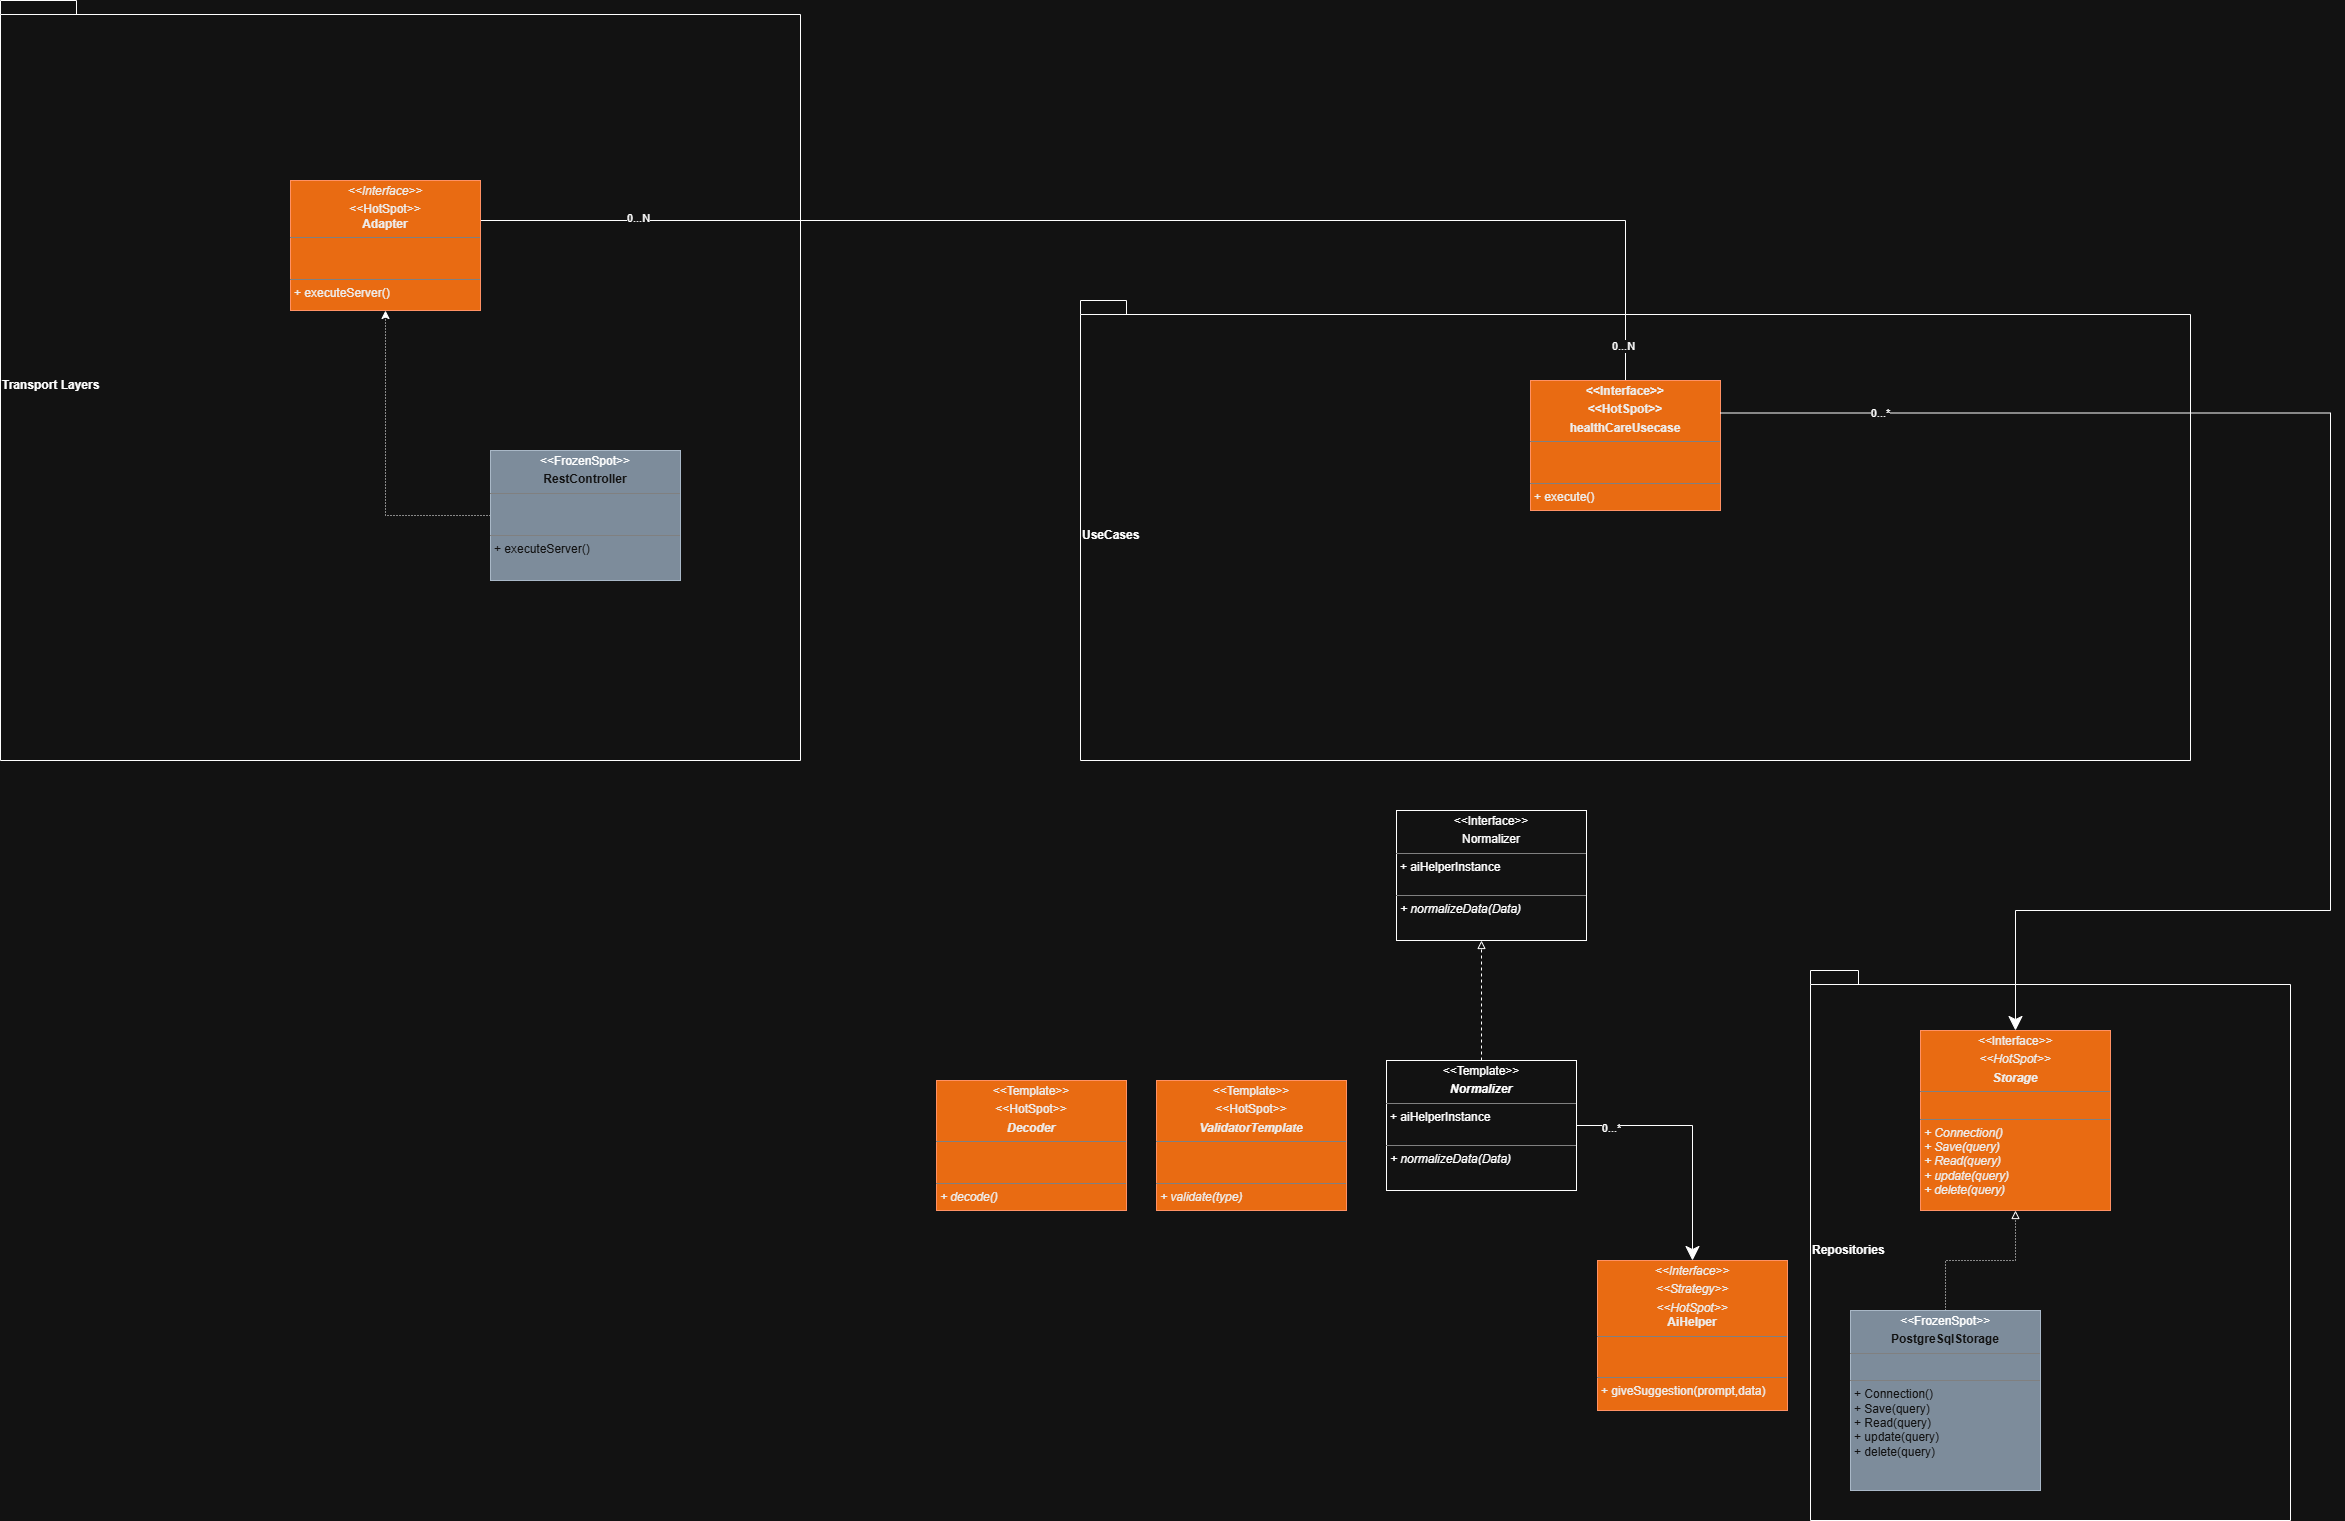

The diagram above was exported from draw.io. Its source (the exported page's mxGraphModel, read from the mxfile embedded in the PNG):
<mxGraphModel dx="3679" dy="2052" grid="1" gridSize="10" guides="1" tooltips="1" connect="1" arrows="1" fold="1" page="1" pageScale="1" pageWidth="827" pageHeight="1169" math="0" shadow="0">
  <root>
    <mxCell id="0" />
    <mxCell id="1" parent="0" />
    <mxCell id="LoMoeMj1N3vqbKi4GKsK-1" parent="1" style="shape=folder;fontStyle=1;spacingTop=10;tabWidth=40;tabHeight=14;tabPosition=left;html=1;whiteSpace=wrap;fillColor=default;align=left;" value="Repositories" vertex="1">
      <mxGeometry height="550" width="480" x="850" y="670" as="geometry" />
    </mxCell>
    <mxCell id="LoMoeMj1N3vqbKi4GKsK-2" parent="1" style="shape=folder;fontStyle=1;spacingTop=10;tabWidth=40;tabHeight=14;tabPosition=left;html=1;whiteSpace=wrap;fillColor=default;align=left;" value="Transport Layers" vertex="1">
      <mxGeometry height="760" width="800" x="-960" y="-300" as="geometry" />
    </mxCell>
    <mxCell id="LoMoeMj1N3vqbKi4GKsK-3" parent="1" style="shape=folder;fontStyle=1;spacingTop=10;tabWidth=40;tabHeight=14;tabPosition=left;html=1;whiteSpace=wrap;fillColor=default;align=left;" value="UseCases" vertex="1">
      <mxGeometry height="460" width="1110" x="120" as="geometry" />
    </mxCell>
    <mxCell id="LoMoeMj1N3vqbKi4GKsK-4" edge="1" parent="1" source="LoMoeMj1N3vqbKi4GKsK-7" style="edgeStyle=orthogonalEdgeStyle;rounded=0;orthogonalLoop=1;jettySize=auto;html=1;endArrow=none;endFill=0;" target="LoMoeMj1N3vqbKi4GKsK-15">
      <mxGeometry relative="1" as="geometry">
        <Array as="points">
          <mxPoint x="665" y="-80" />
        </Array>
      </mxGeometry>
    </mxCell>
    <mxCell id="LoMoeMj1N3vqbKi4GKsK-5" connectable="0" parent="LoMoeMj1N3vqbKi4GKsK-4" style="edgeLabel;html=1;align=center;verticalAlign=middle;resizable=0;points=[];" value="0...N" vertex="1">
      <mxGeometry relative="1" x="0.9456" y="-3" as="geometry">
        <mxPoint as="offset" />
      </mxGeometry>
    </mxCell>
    <mxCell id="LoMoeMj1N3vqbKi4GKsK-6" connectable="0" parent="LoMoeMj1N3vqbKi4GKsK-4" style="edgeLabel;html=1;align=center;verticalAlign=middle;resizable=0;points=[];" value="0...N" vertex="1">
      <mxGeometry relative="1" x="-0.761" y="3" as="geometry">
        <mxPoint as="offset" />
      </mxGeometry>
    </mxCell>
    <mxCell id="LoMoeMj1N3vqbKi4GKsK-7" parent="1" style="verticalAlign=top;align=left;overflow=fill;html=1;whiteSpace=wrap;fillColor=#fa6800;fontColor=#000000;strokeColor=#C73500;" value="&lt;p style=&quot;margin:0px;margin-top:4px;text-align:center;&quot;&gt;&lt;i&gt;&amp;lt;&amp;lt;Interface&amp;gt;&amp;gt;&lt;/i&gt;&lt;/p&gt;&lt;p style=&quot;margin:0px;margin-top:4px;text-align:center;&quot;&gt;&amp;lt;&amp;lt;HotSpot&amp;gt;&amp;gt;&lt;br&gt;&lt;b&gt;Adapter&lt;/b&gt;&lt;/p&gt;&lt;hr size=&quot;1&quot; style=&quot;border-style:solid;&quot;&gt;&lt;p style=&quot;margin:0px;margin-left:4px;&quot;&gt;&lt;br&gt;&lt;/p&gt;&lt;p style=&quot;margin:0px;margin-left:4px;&quot;&gt;&lt;br&gt;&lt;/p&gt;&lt;hr size=&quot;1&quot; style=&quot;border-style:solid;&quot;&gt;&lt;p style=&quot;margin:0px;margin-left:4px;&quot;&gt;+ executeServer()&lt;br&gt;&lt;br&gt;&lt;/p&gt;" vertex="1">
      <mxGeometry height="130" width="190" x="-670" y="-120" as="geometry" />
    </mxCell>
    <mxCell id="LoMoeMj1N3vqbKi4GKsK-8" parent="1" style="verticalAlign=top;align=left;overflow=fill;html=1;whiteSpace=wrap;fillColor=#fa6800;fontColor=#000000;strokeColor=#C73500;" value="&lt;p style=&quot;margin:0px;margin-top:4px;text-align:center;&quot;&gt;&amp;lt;&amp;lt;Template&amp;gt;&amp;gt;&lt;/p&gt;&lt;p style=&quot;margin:0px;margin-top:4px;text-align:center;&quot;&gt;&amp;lt;&amp;lt;HotSpot&amp;gt;&amp;gt;&lt;/p&gt;&lt;p style=&quot;margin:0px;margin-top:4px;text-align:center;&quot;&gt;&lt;b&gt;&lt;i&gt;Decoder&lt;/i&gt;&lt;/b&gt;&lt;/p&gt;&lt;hr size=&quot;1&quot; style=&quot;border-style:solid;&quot;&gt;&lt;p style=&quot;margin:0px;margin-left:4px;&quot;&gt;&lt;br&gt;&lt;/p&gt;&lt;p style=&quot;margin:0px;margin-left:4px;&quot;&gt;&lt;br&gt;&lt;/p&gt;&lt;hr size=&quot;1&quot; style=&quot;border-style:solid;&quot;&gt;&lt;p style=&quot;margin:0px;margin-left:4px;&quot;&gt;&lt;i&gt;+ decode()&lt;/i&gt;&lt;/p&gt;&lt;p style=&quot;margin:0px;margin-left:4px;&quot;&gt;&lt;br&gt;&lt;/p&gt;" vertex="1">
      <mxGeometry height="130" width="190" x="-24" y="780" as="geometry" />
    </mxCell>
    <mxCell id="LoMoeMj1N3vqbKi4GKsK-9" parent="1" style="verticalAlign=top;align=left;overflow=fill;html=1;whiteSpace=wrap;fillColor=#fa6800;fontColor=#000000;strokeColor=#C73500;" value="&lt;p style=&quot;margin:0px;margin-top:4px;text-align:center;&quot;&gt;&amp;lt;&amp;lt;Template&amp;gt;&amp;gt;&lt;/p&gt;&lt;p style=&quot;margin:0px;margin-top:4px;text-align:center;&quot;&gt;&amp;lt;&amp;lt;HotSpot&amp;gt;&amp;gt;&lt;/p&gt;&lt;p style=&quot;margin:0px;margin-top:4px;text-align:center;&quot;&gt;&lt;b&gt;&lt;i&gt;ValidatorTemplate&lt;/i&gt;&lt;/b&gt;&lt;/p&gt;&lt;hr size=&quot;1&quot; style=&quot;border-style:solid;&quot;&gt;&lt;p style=&quot;margin:0px;margin-left:4px;&quot;&gt;&lt;br&gt;&lt;/p&gt;&lt;p style=&quot;margin:0px;margin-left:4px;&quot;&gt;&lt;br&gt;&lt;/p&gt;&lt;hr size=&quot;1&quot; style=&quot;border-style:solid;&quot;&gt;&lt;p style=&quot;margin:0px;margin-left:4px;&quot;&gt;&lt;i&gt;+ validate(type)&lt;br&gt;&lt;/i&gt;&lt;br&gt;&lt;/p&gt;" vertex="1">
      <mxGeometry height="130" width="190" x="196" y="780" as="geometry" />
    </mxCell>
    <mxCell id="LoMoeMj1N3vqbKi4GKsK-10" edge="1" parent="1" source="LoMoeMj1N3vqbKi4GKsK-12" style="edgeStyle=orthogonalEdgeStyle;rounded=0;orthogonalLoop=1;jettySize=auto;html=1;endSize=12;" target="LoMoeMj1N3vqbKi4GKsK-13">
      <mxGeometry relative="1" as="geometry" />
    </mxCell>
    <mxCell id="LoMoeMj1N3vqbKi4GKsK-11" connectable="0" parent="LoMoeMj1N3vqbKi4GKsK-10" style="edgeLabel;html=1;align=center;verticalAlign=middle;resizable=0;points=[];" value="0...*" vertex="1">
      <mxGeometry relative="1" x="-0.7222" y="-4" as="geometry">
        <mxPoint x="-1" y="-2" as="offset" />
      </mxGeometry>
    </mxCell>
    <mxCell id="LoMoeMj1N3vqbKi4GKsK-12" parent="1" style="verticalAlign=top;align=left;overflow=fill;html=1;whiteSpace=wrap;" value="&lt;p style=&quot;margin:0px;margin-top:4px;text-align:center;&quot;&gt;&amp;lt;&amp;lt;Template&amp;gt;&amp;gt;&lt;/p&gt;&lt;p style=&quot;margin:0px;margin-top:4px;text-align:center;&quot;&gt;&lt;b&gt;&lt;i&gt;Normalizer&lt;/i&gt;&lt;/b&gt;&lt;/p&gt;&lt;hr size=&quot;1&quot; style=&quot;border-style:solid;&quot;&gt;&lt;p style=&quot;margin:0px;margin-left:4px;&quot;&gt;+ aiHelperInstance&lt;/p&gt;&lt;p style=&quot;margin:0px;margin-left:4px;&quot;&gt;&lt;br&gt;&lt;/p&gt;&lt;hr size=&quot;1&quot; style=&quot;border-style:solid;&quot;&gt;&lt;p style=&quot;margin:0px;margin-left:4px;&quot;&gt;&lt;i&gt;+ normalizeData(Data)&lt;br&gt;&lt;/i&gt;&lt;br&gt;&lt;/p&gt;" vertex="1">
      <mxGeometry height="130" width="190" x="426" y="760" as="geometry" />
    </mxCell>
    <mxCell id="LoMoeMj1N3vqbKi4GKsK-13" parent="1" style="verticalAlign=top;align=left;overflow=fill;html=1;whiteSpace=wrap;fillColor=#fa6800;fontColor=#000000;strokeColor=#C73500;" value="&lt;p style=&quot;margin:0px;margin-top:4px;text-align:center;&quot;&gt;&lt;i&gt;&amp;lt;&amp;lt;Interface&amp;gt;&amp;gt;&lt;/i&gt;&lt;/p&gt;&lt;p style=&quot;margin:0px;margin-top:4px;text-align:center;&quot;&gt;&lt;i&gt;&amp;lt;&amp;lt;Strategy&amp;gt;&amp;gt;&lt;/i&gt;&lt;/p&gt;&lt;p style=&quot;margin:0px;margin-top:4px;text-align:center;&quot;&gt;&lt;i&gt;&amp;lt;&amp;lt;HotSpot&amp;gt;&amp;gt;&lt;br&gt;&lt;/i&gt;&lt;b&gt;AiHelper&lt;/b&gt;&lt;/p&gt;&lt;hr size=&quot;1&quot; style=&quot;border-style:solid;&quot;&gt;&lt;p style=&quot;margin:0px;margin-left:4px;&quot;&gt;&lt;br&gt;&lt;/p&gt;&lt;p style=&quot;margin:0px;margin-left:4px;&quot;&gt;&lt;br&gt;&lt;/p&gt;&lt;hr size=&quot;1&quot; style=&quot;border-style:solid;&quot;&gt;&lt;p style=&quot;margin:0px;margin-left:4px;&quot;&gt;+ giveSuggestion(prompt,data)&lt;br&gt;&lt;br&gt;&lt;/p&gt;" vertex="1">
      <mxGeometry height="150" width="190" x="637" y="960" as="geometry" />
    </mxCell>
    <mxCell id="LoMoeMj1N3vqbKi4GKsK-14" parent="1" style="verticalAlign=top;align=left;overflow=fill;html=1;whiteSpace=wrap;fillColor=#fa6800;fontColor=#000000;strokeColor=#C73500;" value="&lt;p style=&quot;margin:0px;margin-top:4px;text-align:center;&quot;&gt;&lt;i&gt;&amp;lt;&amp;lt;&lt;/i&gt;Interface&lt;i&gt;&amp;gt;&amp;gt;&lt;/i&gt;&lt;/p&gt;&lt;p style=&quot;margin:0px;margin-top:4px;text-align:center;&quot;&gt;&lt;i&gt;&amp;lt;&amp;lt;HotSpot&amp;gt;&amp;gt;&lt;/i&gt;&lt;/p&gt;&lt;p style=&quot;margin:0px;margin-top:4px;text-align:center;&quot;&gt;&lt;b&gt;&lt;i&gt;Storage&lt;/i&gt;&lt;/b&gt;&lt;/p&gt;&lt;hr size=&quot;1&quot; style=&quot;border-style:solid;&quot;&gt;&lt;p style=&quot;margin:0px;margin-left:4px;&quot;&gt;&lt;br&gt;&lt;/p&gt;&lt;hr size=&quot;1&quot; style=&quot;border-style:solid;&quot;&gt;&lt;p style=&quot;margin:0px;margin-left:4px;&quot;&gt;&lt;i&gt;+ Connection()&lt;/i&gt;&lt;/p&gt;&lt;p style=&quot;margin:0px;margin-left:4px;&quot;&gt;&lt;i&gt;+ Save(query)&lt;/i&gt;&lt;/p&gt;&lt;p style=&quot;margin:0px;margin-left:4px;&quot;&gt;&lt;i&gt;+ Read(query)&lt;/i&gt;&lt;/p&gt;&lt;p style=&quot;margin:0px;margin-left:4px;&quot;&gt;&lt;i&gt;+ update(query)&lt;/i&gt;&lt;/p&gt;&lt;p style=&quot;margin:0px;margin-left:4px;&quot;&gt;&lt;i&gt;+ delete(query)&lt;/i&gt;&lt;/p&gt;" vertex="1">
      <mxGeometry height="180" width="190" x="960" y="730" as="geometry" />
    </mxCell>
    <mxCell id="LoMoeMj1N3vqbKi4GKsK-15" parent="1" style="verticalAlign=top;align=left;overflow=fill;html=1;whiteSpace=wrap;fillColor=#fa6800;fontColor=#000000;strokeColor=#C73500;" value="&lt;p style=&quot;margin:0px;margin-top:4px;text-align:center;&quot;&gt;&lt;b&gt;&amp;lt;&amp;lt;Interface&amp;gt;&amp;gt;&lt;/b&gt;&lt;/p&gt;&lt;p style=&quot;margin:0px;margin-top:4px;text-align:center;&quot;&gt;&lt;b&gt;&amp;lt;&amp;lt;HotSpot&amp;gt;&amp;gt;&lt;/b&gt;&lt;/p&gt;&lt;p style=&quot;margin:0px;margin-top:4px;text-align:center;&quot;&gt;&lt;b&gt;healthCareUsecase&lt;/b&gt;&lt;/p&gt;&lt;hr size=&quot;1&quot; style=&quot;border-style:solid;&quot;&gt;&lt;p style=&quot;margin:0px;margin-left:4px;&quot;&gt;&lt;br&gt;&lt;/p&gt;&lt;p style=&quot;margin:0px;margin-left:4px;&quot;&gt;&lt;br&gt;&lt;/p&gt;&lt;hr size=&quot;1&quot; style=&quot;border-style:solid;&quot;&gt;&lt;p style=&quot;margin:0px;margin-left:4px;&quot;&gt;+ execute()&lt;br&gt;&lt;br&gt;&lt;/p&gt;" vertex="1">
      <mxGeometry height="130" width="190" x="570" y="80" as="geometry" />
    </mxCell>
    <mxCell id="LoMoeMj1N3vqbKi4GKsK-16" parent="1" style="verticalAlign=top;align=left;overflow=fill;html=1;whiteSpace=wrap;" value="&lt;p style=&quot;margin:0px;margin-top:4px;text-align:center;&quot;&gt;&lt;span style=&quot;background-color: transparent; color: light-dark(rgb(0, 0, 0), rgb(255, 255, 255));&quot;&gt;&amp;lt;&amp;lt;Interface&amp;gt;&amp;gt;&lt;/span&gt;&lt;/p&gt;&lt;p style=&quot;margin:0px;margin-top:4px;text-align:center;&quot;&gt;&lt;span style=&quot;background-color: transparent; color: light-dark(rgb(0, 0, 0), rgb(255, 255, 255));&quot;&gt;Normalizer&lt;/span&gt;&lt;/p&gt;&lt;hr size=&quot;1&quot; style=&quot;border-style:solid;&quot;&gt;&lt;p style=&quot;margin:0px;margin-left:4px;&quot;&gt;+ aiHelperInstance&lt;/p&gt;&lt;p style=&quot;margin:0px;margin-left:4px;&quot;&gt;&lt;br&gt;&lt;/p&gt;&lt;hr size=&quot;1&quot; style=&quot;border-style:solid;&quot;&gt;&lt;p style=&quot;margin:0px;margin-left:4px;&quot;&gt;&lt;i&gt;+ normalizeData(Data)&lt;br&gt;&lt;/i&gt;&lt;br&gt;&lt;/p&gt;" vertex="1">
      <mxGeometry height="130" width="190" x="436" y="510" as="geometry" />
    </mxCell>
    <mxCell id="LoMoeMj1N3vqbKi4GKsK-17" edge="1" parent="1" source="LoMoeMj1N3vqbKi4GKsK-12" style="edgeStyle=orthogonalEdgeStyle;rounded=0;orthogonalLoop=1;jettySize=auto;html=1;dashed=1;endArrow=block;endFill=0;exitX=0.5;exitY=0;exitDx=0;exitDy=0;" target="LoMoeMj1N3vqbKi4GKsK-16" value="">
      <mxGeometry relative="1" as="geometry">
        <Array as="points">
          <mxPoint x="521.5" y="700" />
          <mxPoint x="521.5" y="700" />
        </Array>
        <mxPoint x="486.5" y="780" as="sourcePoint" />
        <mxPoint x="601.5" y="606" as="targetPoint" />
      </mxGeometry>
    </mxCell>
    <mxCell id="LoMoeMj1N3vqbKi4GKsK-18" edge="1" parent="1" source="LoMoeMj1N3vqbKi4GKsK-15" style="edgeStyle=orthogonalEdgeStyle;rounded=0;orthogonalLoop=1;jettySize=auto;html=1;exitX=1;exitY=0.25;exitDx=0;exitDy=0;endSize=12;" target="LoMoeMj1N3vqbKi4GKsK-14">
      <mxGeometry relative="1" as="geometry">
        <Array as="points">
          <mxPoint x="1370" y="112" />
          <mxPoint x="1370" y="610" />
          <mxPoint x="1055" y="610" />
        </Array>
        <mxPoint x="800" y="112" as="sourcePoint" />
        <mxPoint x="1476" y="420" as="targetPoint" />
      </mxGeometry>
    </mxCell>
    <mxCell id="LoMoeMj1N3vqbKi4GKsK-19" connectable="0" parent="LoMoeMj1N3vqbKi4GKsK-18" style="edgeLabel;html=1;align=center;verticalAlign=middle;resizable=0;points=[];" value="0...*" vertex="1">
      <mxGeometry relative="1" x="-0.7916" as="geometry">
        <mxPoint x="-1" as="offset" />
      </mxGeometry>
    </mxCell>
    <mxCell id="LoMoeMj1N3vqbKi4GKsK-20" edge="1" parent="1" source="LoMoeMj1N3vqbKi4GKsK-21" style="edgeStyle=orthogonalEdgeStyle;rounded=0;orthogonalLoop=1;jettySize=auto;html=1;dashed=1;dashPattern=1 2;" target="LoMoeMj1N3vqbKi4GKsK-7">
      <mxGeometry relative="1" as="geometry" />
    </mxCell>
    <mxCell id="LoMoeMj1N3vqbKi4GKsK-21" parent="1" style="verticalAlign=top;align=left;overflow=fill;html=1;whiteSpace=wrap;fillColor=#647687;fontColor=#ffffff;strokeColor=#314354;" value="&lt;p style=&quot;margin:0px;margin-top:4px;text-align:center;&quot;&gt;&lt;span style=&quot;background-color: transparent; color: light-dark(rgb(0, 0, 0), rgb(255, 255, 255));&quot;&gt;&amp;lt;&amp;lt;FrozenSpot&amp;gt;&amp;gt;&lt;/span&gt;&lt;/p&gt;&lt;p style=&quot;margin:0px;margin-top:4px;text-align:center;&quot;&gt;&lt;b&gt;RestController&lt;/b&gt;&lt;/p&gt;&lt;hr size=&quot;1&quot; style=&quot;border-style:solid;&quot;&gt;&lt;p style=&quot;margin:0px;margin-left:4px;&quot;&gt;&lt;br&gt;&lt;/p&gt;&lt;p style=&quot;margin:0px;margin-left:4px;&quot;&gt;&lt;br&gt;&lt;/p&gt;&lt;hr size=&quot;1&quot; style=&quot;border-style:solid;&quot;&gt;&lt;p style=&quot;margin:0px;margin-left:4px;&quot;&gt;+ executeServer()&lt;br&gt;&lt;br&gt;&lt;/p&gt;" vertex="1">
      <mxGeometry height="130" width="190" x="-470" y="150" as="geometry" />
    </mxCell>
    <mxCell id="LoMoeMj1N3vqbKi4GKsK-22" edge="1" parent="1" source="LoMoeMj1N3vqbKi4GKsK-23" style="edgeStyle=orthogonalEdgeStyle;rounded=0;orthogonalLoop=1;jettySize=auto;html=1;dashed=1;dashPattern=1 2;endArrow=block;endFill=0;" target="LoMoeMj1N3vqbKi4GKsK-14">
      <mxGeometry relative="1" as="geometry" />
    </mxCell>
    <mxCell id="LoMoeMj1N3vqbKi4GKsK-23" parent="1" style="verticalAlign=top;align=left;overflow=fill;html=1;whiteSpace=wrap;fillColor=#647687;fontColor=#ffffff;strokeColor=#314354;" value="&lt;p style=&quot;margin:0px;margin-top:4px;text-align:center;&quot;&gt;&lt;i style=&quot;background-color: transparent; color: light-dark(rgb(0, 0, 0), rgb(255, 255, 255));&quot;&gt;&amp;lt;&amp;lt;&lt;/i&gt;&lt;span style=&quot;background-color: transparent; color: light-dark(rgb(0, 0, 0), rgb(255, 255, 255));&quot;&gt;FrozenSpot&lt;/span&gt;&lt;i style=&quot;background-color: transparent; color: light-dark(rgb(0, 0, 0), rgb(255, 255, 255));&quot;&gt;&amp;gt;&amp;gt;&lt;/i&gt;&lt;/p&gt;&lt;p style=&quot;margin:0px;margin-top:4px;text-align:center;&quot;&gt;&lt;b&gt;PostgreSqlStorage&lt;/b&gt;&lt;/p&gt;&lt;hr size=&quot;1&quot; style=&quot;border-style:solid;&quot;&gt;&lt;p style=&quot;margin:0px;margin-left:4px;&quot;&gt;&lt;br&gt;&lt;/p&gt;&lt;hr size=&quot;1&quot; style=&quot;border-style:solid;&quot;&gt;&lt;p style=&quot;margin:0px;margin-left:4px;&quot;&gt;+ Connection()&lt;/p&gt;&lt;p style=&quot;margin:0px;margin-left:4px;&quot;&gt;+ Save(query)&lt;/p&gt;&lt;p style=&quot;margin:0px;margin-left:4px;&quot;&gt;+ Read(query)&lt;/p&gt;&lt;p style=&quot;margin:0px;margin-left:4px;&quot;&gt;+ update(query)&lt;/p&gt;&lt;p style=&quot;margin:0px;margin-left:4px;&quot;&gt;+ delete(query)&lt;/p&gt;" vertex="1">
      <mxGeometry height="180" width="190" x="890" y="1010" as="geometry" />
    </mxCell>
  </root>
</mxGraphModel>